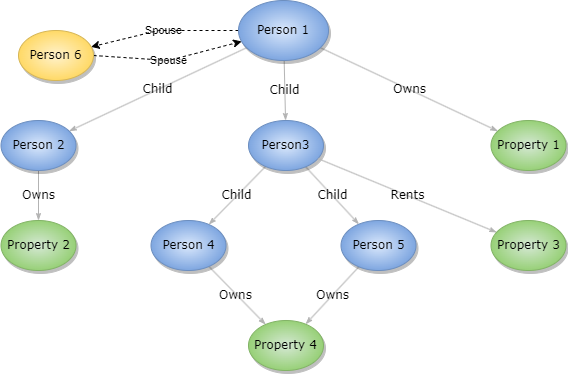

The diagram above was exported from draw.io. Its source (the exported page's mxGraphModel, read from the mxfile embedded in the PNG):
<mxGraphModel dx="1098" dy="992" grid="1" gridSize="10" guides="1" tooltips="1" connect="1" arrows="1" fold="1" page="1" pageScale="1" pageWidth="1100" pageHeight="850" background="#ffffff" math="0" shadow="0">
  <root>
    <mxCell id="0" />
    <mxCell id="1" parent="0" />
    <mxCell id="1ea317790d2ca983-12" value="Child" style="edgeStyle=none;rounded=1;html=1;labelBackgroundColor=none;startArrow=none;startFill=0;startSize=5;endArrow=classicThin;endFill=1;endSize=5;jettySize=auto;orthogonalLoop=1;strokeColor=#B3B3B3;strokeWidth=1;fontFamily=Verdana;fontSize=12" parent="1" source="1ea317790d2ca983-1" target="1ea317790d2ca983-2" edge="1">
      <mxGeometry relative="1" as="geometry" />
    </mxCell>
    <mxCell id="1ea317790d2ca983-13" value="Child" style="edgeStyle=none;rounded=1;html=1;labelBackgroundColor=none;startArrow=none;startFill=0;startSize=5;endArrow=classicThin;endFill=1;endSize=5;jettySize=auto;orthogonalLoop=1;strokeColor=#B3B3B3;strokeWidth=1;fontFamily=Verdana;fontSize=12" parent="1" source="1ea317790d2ca983-1" target="1ea317790d2ca983-9" edge="1">
      <mxGeometry relative="1" as="geometry" />
    </mxCell>
    <mxCell id="1ea317790d2ca983-14" value="Owns" style="edgeStyle=none;rounded=1;html=1;labelBackgroundColor=none;startArrow=none;startFill=0;startSize=5;endArrow=classicThin;endFill=1;endSize=5;jettySize=auto;orthogonalLoop=1;strokeColor=#B3B3B3;strokeWidth=1;fontFamily=Verdana;fontSize=12" parent="1" source="1ea317790d2ca983-1" target="1ea317790d2ca983-3" edge="1">
      <mxGeometry relative="1" as="geometry" />
    </mxCell>
    <mxCell id="E734_x8Mv92-_jXKARXr-4" value="Spouse" style="rounded=0;orthogonalLoop=1;jettySize=auto;html=1;exitX=0;exitY=0.5;exitDx=0;exitDy=0;dashed=1;labelBackgroundColor=none;" parent="1" source="1ea317790d2ca983-1" target="E734_x8Mv92-_jXKARXr-2" edge="1">
      <mxGeometry relative="1" as="geometry">
        <Array as="points">
          <mxPoint x="370" y="110" />
        </Array>
      </mxGeometry>
    </mxCell>
    <mxCell id="1ea317790d2ca983-1" value="Person 1" style="ellipse;whiteSpace=wrap;html=1;rounded=0;shadow=1;comic=0;labelBackgroundColor=none;strokeWidth=1;fontFamily=Verdana;fontSize=12;align=center;fillColor=#dae8fc;strokeColor=#6c8ebf;gradientColor=#7ea6e0;gradientDirection=radial;" parent="1" vertex="1">
      <mxGeometry x="450" y="80" width="90" height="60" as="geometry" />
    </mxCell>
    <mxCell id="1ea317790d2ca983-21" value="Child" style="edgeStyle=none;rounded=1;html=1;labelBackgroundColor=none;startArrow=none;startFill=0;startSize=5;endArrow=classicThin;endFill=1;endSize=5;jettySize=auto;orthogonalLoop=1;strokeColor=#B3B3B3;strokeWidth=1;fontFamily=Verdana;fontSize=12" parent="1" source="1ea317790d2ca983-2" target="1ea317790d2ca983-7" edge="1">
      <mxGeometry relative="1" as="geometry" />
    </mxCell>
    <mxCell id="1ea317790d2ca983-22" value="Child" style="edgeStyle=none;rounded=1;html=1;labelBackgroundColor=none;startArrow=none;startFill=0;startSize=5;endArrow=classicThin;endFill=1;endSize=5;jettySize=auto;orthogonalLoop=1;strokeColor=#B3B3B3;strokeWidth=1;fontFamily=Verdana;fontSize=12" parent="1" source="1ea317790d2ca983-2" target="1ea317790d2ca983-6" edge="1">
      <mxGeometry relative="1" as="geometry" />
    </mxCell>
    <mxCell id="1ea317790d2ca983-2" value="&lt;span&gt;Person3&lt;/span&gt;" style="ellipse;whiteSpace=wrap;html=1;rounded=0;shadow=1;comic=0;labelBackgroundColor=none;strokeWidth=1;fontFamily=Verdana;fontSize=12;align=center;fillColor=#dae8fc;strokeColor=#6c8ebf;gradientColor=#7ea6e0;gradientDirection=radial;" parent="1" vertex="1">
      <mxGeometry x="460" y="200" width="75" height="50" as="geometry" />
    </mxCell>
    <mxCell id="1ea317790d2ca983-15" value="Rents" style="edgeStyle=none;rounded=1;html=1;labelBackgroundColor=none;startArrow=none;startFill=0;startSize=5;endArrow=classicThin;endFill=1;endSize=5;jettySize=auto;orthogonalLoop=1;strokeColor=#B3B3B3;strokeWidth=1;fontFamily=Verdana;fontSize=12" parent="1" source="1ea317790d2ca983-2" target="1ea317790d2ca983-4" edge="1">
      <mxGeometry relative="1" as="geometry" />
    </mxCell>
    <mxCell id="1ea317790d2ca983-3" value="&lt;span&gt;Property 1&lt;/span&gt;" style="ellipse;whiteSpace=wrap;html=1;rounded=0;shadow=1;comic=0;labelBackgroundColor=none;strokeWidth=1;fontFamily=Verdana;fontSize=12;align=center;fillColor=#d5e8d4;gradientColor=#97d077;strokeColor=#82b366;gradientDirection=radial;" parent="1" vertex="1">
      <mxGeometry x="702.5" y="200" width="75" height="50" as="geometry" />
    </mxCell>
    <mxCell id="1ea317790d2ca983-4" value="&lt;span&gt;Property 3&lt;/span&gt;" style="ellipse;whiteSpace=wrap;html=1;rounded=0;shadow=1;comic=0;labelBackgroundColor=none;strokeWidth=1;fontFamily=Verdana;fontSize=12;align=center;fillColor=#d5e8d4;gradientColor=#97d077;strokeColor=#82b366;gradientDirection=radial;" parent="1" vertex="1">
      <mxGeometry x="702.5" y="300" width="75" height="50" as="geometry" />
    </mxCell>
    <mxCell id="1ea317790d2ca983-23" value="Owns" style="edgeStyle=none;rounded=1;html=1;labelBackgroundColor=none;startArrow=none;startFill=0;startSize=5;endArrow=classicThin;endFill=1;endSize=5;jettySize=auto;orthogonalLoop=1;strokeColor=#B3B3B3;strokeWidth=1;fontFamily=Verdana;fontSize=12" parent="1" source="1ea317790d2ca983-6" target="1ea317790d2ca983-8" edge="1">
      <mxGeometry relative="1" as="geometry" />
    </mxCell>
    <mxCell id="1ea317790d2ca983-6" value="&lt;span&gt;Person 5&lt;/span&gt;" style="ellipse;whiteSpace=wrap;html=1;rounded=0;shadow=1;comic=0;labelBackgroundColor=none;strokeWidth=1;fontFamily=Verdana;fontSize=12;align=center;fillColor=#dae8fc;strokeColor=#6c8ebf;gradientColor=#7ea6e0;gradientDirection=radial;" parent="1" vertex="1">
      <mxGeometry x="552.5" y="300" width="75" height="50" as="geometry" />
    </mxCell>
    <mxCell id="1ea317790d2ca983-24" value="Owns&amp;nbsp;" style="edgeStyle=none;rounded=1;html=1;labelBackgroundColor=none;startArrow=none;startFill=0;startSize=5;endArrow=classicThin;endFill=1;endSize=5;jettySize=auto;orthogonalLoop=1;strokeColor=#B3B3B3;strokeWidth=1;fontFamily=Verdana;fontSize=12" parent="1" source="1ea317790d2ca983-7" target="1ea317790d2ca983-8" edge="1">
      <mxGeometry relative="1" as="geometry" />
    </mxCell>
    <mxCell id="1ea317790d2ca983-7" value="&lt;span&gt;Person 4&lt;/span&gt;" style="ellipse;whiteSpace=wrap;html=1;rounded=0;shadow=1;comic=0;labelBackgroundColor=none;strokeWidth=1;fontFamily=Verdana;fontSize=12;align=center;fillColor=#dae8fc;strokeColor=#6c8ebf;gradientColor=#7ea6e0;gradientDirection=radial;" parent="1" vertex="1">
      <mxGeometry x="362.5" y="300" width="75" height="50" as="geometry" />
    </mxCell>
    <mxCell id="1ea317790d2ca983-8" value="Property 4" style="ellipse;whiteSpace=wrap;html=1;rounded=0;shadow=1;comic=0;labelBackgroundColor=none;strokeWidth=1;fontFamily=Verdana;fontSize=12;align=center;fillColor=#d5e8d4;gradientColor=#97d077;strokeColor=#82b366;gradientDirection=radial;" parent="1" vertex="1">
      <mxGeometry x="460" y="400" width="75" height="50" as="geometry" />
    </mxCell>
    <mxCell id="1ea317790d2ca983-19" value="Owns" style="edgeStyle=none;rounded=1;html=1;labelBackgroundColor=none;startArrow=none;startFill=0;startSize=5;endArrow=classicThin;endFill=1;endSize=5;jettySize=auto;orthogonalLoop=1;strokeColor=#B3B3B3;strokeWidth=1;fontFamily=Verdana;fontSize=12" parent="1" source="1ea317790d2ca983-9" target="1ea317790d2ca983-10" edge="1">
      <mxGeometry relative="1" as="geometry">
        <mxPoint as="offset" />
      </mxGeometry>
    </mxCell>
    <mxCell id="1ea317790d2ca983-9" value="Person 2" style="ellipse;whiteSpace=wrap;html=1;rounded=0;shadow=1;comic=0;labelBackgroundColor=none;strokeWidth=1;fontFamily=Verdana;fontSize=12;align=center;fillColor=#dae8fc;strokeColor=#6c8ebf;gradientColor=#7ea6e0;gradientDirection=radial;" parent="1" vertex="1">
      <mxGeometry x="212.5" y="200" width="75" height="50" as="geometry" />
    </mxCell>
    <mxCell id="1ea317790d2ca983-10" value="&lt;span&gt;Property 2&lt;/span&gt;" style="ellipse;whiteSpace=wrap;html=1;rounded=0;shadow=1;comic=0;labelBackgroundColor=none;strokeWidth=1;fontFamily=Verdana;fontSize=12;align=center;fillColor=#d5e8d4;gradientColor=#97d077;strokeColor=#82b366;gradientDirection=radial;" parent="1" vertex="1">
      <mxGeometry x="212.5" y="300" width="75" height="50" as="geometry" />
    </mxCell>
    <mxCell id="E734_x8Mv92-_jXKARXr-3" value="Spouse" style="rounded=0;orthogonalLoop=1;jettySize=auto;html=1;exitX=1;exitY=0.5;exitDx=0;exitDy=0;dashed=1;labelBackgroundColor=none;" parent="1" source="E734_x8Mv92-_jXKARXr-2" target="1ea317790d2ca983-1" edge="1">
      <mxGeometry relative="1" as="geometry">
        <Array as="points">
          <mxPoint x="380" y="140" />
        </Array>
      </mxGeometry>
    </mxCell>
    <mxCell id="E734_x8Mv92-_jXKARXr-2" value="Person 6" style="ellipse;whiteSpace=wrap;html=1;rounded=0;shadow=1;comic=0;labelBackgroundColor=none;strokeWidth=1;fontFamily=Verdana;fontSize=12;align=center;fillColor=#fff2cc;strokeColor=#d6b656;gradientColor=#ffd966;gradientDirection=radial;" parent="1" vertex="1">
      <mxGeometry x="230" y="110" width="75" height="50" as="geometry" />
    </mxCell>
  </root>
</mxGraphModel>